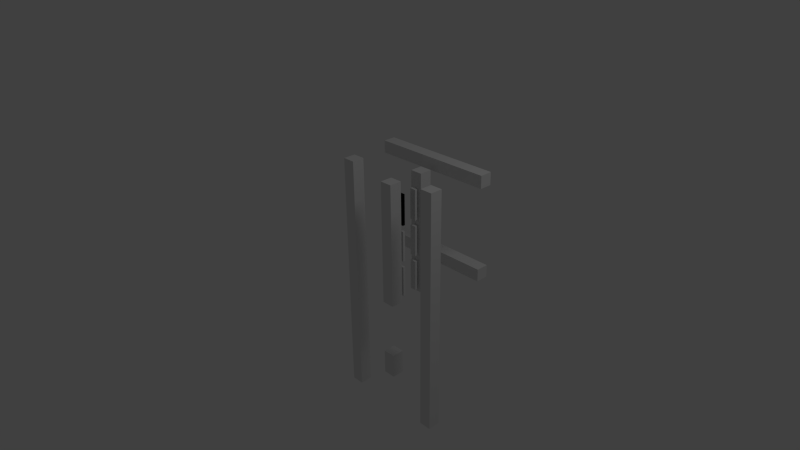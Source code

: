 # Source: gaussianshockabsorber_front1.blend  (saved by Blender 2.60.0; exported with 4.5.12 LTS)
import bpy
from mathutils import Matrix  # noqa: F401  (used for matrix-valued properties, if any)

bpy.ops.wm.read_factory_settings(use_empty=True)
scene = bpy.context.scene
scene.name = 'Scene'

# ---- collections
col_collection_1 = bpy.data.collections.new('Collection 1'); scene.collection.children.link(col_collection_1)
col_collection_2 = bpy.data.collections.new('Collection 2'); scene.collection.children.link(col_collection_2)

# ---- materials (node trees are filled in below, after node groups)
mat_material = bpy.data.materials.new('Material')
mat_material.alpha_threshold = 0.0
mat_material.use_transparent_shadow = False
mat_material.roughness = 0.5
mat_material.line_color = (0.0, 0.0, 0.0, 1.0)

# ---- material node trees

# ---- world
world_world = bpy.data.worlds.new('World'); scene.world = world_world
world_world.color = (0.05088, 0.05088, 0.05088)
world_world.use_sun_shadow = False
world_world.sun_shadow_jitter_overblur = 0.0
world_world.cycles.sampling_method = 'MANUAL'
world_world.cycles.sample_map_resolution = 256

# ---- cameras
cam_camera = bpy.data.cameras.new('Camera')
cam_camera.clip_end = 100.0
cam_camera.lens = 35.0
cam_camera.ortho_scale = 7.314
cam_camera.dof.focus_distance = 0.0
cam_camera.dof.aperture_fstop = 128.0

# ---- lights
light_lamp = bpy.data.lights.new('Lamp', 'POINT')
light_lamp.transmission_factor = 0.0
light_lamp.cutoff_distance = 30.0
light_lamp.energy = 100.0
light_lamp.shadow_buffer_clip_start = 1.001
light_lamp.shadow_soft_size = 1.0
light_lamp.shadow_maximum_resolution = 0.006
light_lamp.use_absolute_resolution = True
light_lamp.cycles.use_multiple_importance_sampling = False

# ---- meshes
me_cube_014 = bpy.data.meshes.new('Cube.014')
me_cube_014.from_pydata([(0.1, 0.1, -1.0), (0.1, -0.1, -1.0), (-0.1, -0.1, -1.0), (-0.1, 0.1, -1.0), (0.1, 0.1, 1.0), (0.1, -0.1, 1.0), (-0.1, -0.1, 1.0), (-0.1, 0.1, 1.0)], [], [(0, 1, 2, 3), (4, 7, 6, 5), (0, 4, 5, 1), (1, 5, 6, 2), (7, 3, 2, 6), (4, 0, 3, 7)])
me_cube_014.materials.append(mat_material)
me_cube_014.use_remesh_preserve_volume = False
me_cube_014.use_remesh_preserve_attributes = False
me_cube_014.use_mirror_vertex_groups = False
me_cube_014.update()
me_cube_013 = bpy.data.meshes.new('Cube.013')
me_cube_013.from_pydata([], [], [])
me_cube_013.materials.append(mat_material)
me_cube_013.use_remesh_preserve_volume = False
me_cube_013.use_remesh_preserve_attributes = False
me_cube_013.use_mirror_vertex_groups = False
me_cube_013.update()
me_cube_012 = bpy.data.meshes.new('Cube.012')
me_cube_012.from_pydata([(-0.1, 1.1, 1.0), (-0.1, 0.9, 1.0), (0.1, 0.9, 1.0), (0.1, 1.1, 1.0), (-0.1, 1.1, -1.0), (-0.1, 0.9, -1.0), (0.1, 0.9, -1.0), (0.1, 1.1, -1.0)], [], [(4, 0, 3, 7), (0, 4, 5, 1), (6, 2, 1, 5), (7, 3, 2, 6), (3, 0, 1, 2), (7, 6, 5, 4)])
me_cube_012.materials.append(mat_material)
me_cube_012.use_remesh_preserve_volume = False
me_cube_012.use_remesh_preserve_attributes = False
me_cube_012.use_mirror_vertex_groups = False
me_cube_012.update()
me_cube_011 = bpy.data.meshes.new('Cube.011')
me_cube_011.from_pydata([(-0.1, 1.1, 1.0), (-0.1, 0.9, 1.0), (0.1, 0.9, 1.0), (0.1, 1.1, 1.0), (-0.1, 1.1, -1.0), (-0.1, 0.9, -1.0), (0.1, 0.9, -1.0), (0.1, 1.1, -1.0)], [], [(4, 0, 3, 7), (0, 4, 5, 1), (6, 2, 1, 5), (7, 3, 2, 6), (3, 0, 1, 2), (7, 6, 5, 4)])
me_cube_011.materials.append(mat_material)
me_cube_011.use_remesh_preserve_volume = False
me_cube_011.use_remesh_preserve_attributes = False
me_cube_011.use_mirror_vertex_groups = False
me_cube_011.update()
me_cube_010 = bpy.data.meshes.new('Cube.010')
me_cube_010.from_pydata([(-0.1, 1.1, 1.0), (-0.1, 0.9, 1.0), (0.1, 0.9, 1.0), (0.1, 1.1, 1.0), (-0.1, 1.1, -1.0), (-0.1, 0.9, -1.0), (0.1, 0.9, -1.0), (0.1, 1.1, -1.0)], [], [(4, 0, 3, 7), (0, 4, 5, 1), (6, 2, 1, 5), (7, 3, 2, 6), (3, 0, 1, 2), (7, 6, 5, 4)])
me_cube_010.materials.append(mat_material)
me_cube_010.use_remesh_preserve_volume = False
me_cube_010.use_remesh_preserve_attributes = False
me_cube_010.use_mirror_vertex_groups = False
me_cube_010.update()
me_cube_009 = bpy.data.meshes.new('Cube.009')
me_cube_009.from_pydata([(-0.1, 1.1, 1.0), (-0.1, 0.9, 1.0), (0.1, 0.9, 1.0), (0.1, 1.1, 1.0), (-0.1, 1.1, -1.0), (-0.1, 0.9, -1.0), (0.1, 0.9, -1.0), (0.1, 1.1, -1.0)], [], [(4, 0, 3, 7), (0, 4, 5, 1), (6, 2, 1, 5), (7, 3, 2, 6), (3, 0, 1, 2), (7, 6, 5, 4)])
me_cube_009.materials.append(mat_material)
me_cube_009.use_remesh_preserve_volume = False
me_cube_009.use_remesh_preserve_attributes = False
me_cube_009.use_mirror_vertex_groups = False
me_cube_009.update()
me_cube_008 = bpy.data.meshes.new('Cube.008')
me_cube_008.from_pydata([(0.05, 0.77, 0.25), (0.05, 0.73, 0.25), (-0.05, 0.73, 0.25), (-0.05, 0.77, 0.25), (0.05, 0.77, 0.75), (0.05, 0.73, 0.75), (-0.05, 0.73, 0.75), (-0.05, 0.77, 0.75)], [], [(0, 1, 2, 3), (4, 7, 6, 5), (0, 4, 5, 1), (1, 5, 6, 2), (7, 3, 2, 6), (4, 0, 3, 7)])
me_cube_008.materials.append(mat_material)
me_cube_008.use_remesh_preserve_volume = False
me_cube_008.use_remesh_preserve_attributes = False
me_cube_008.use_mirror_vertex_groups = False
me_cube_008.update()
me_cube_007 = bpy.data.meshes.new('Cube.007')
me_cube_007.from_pydata([(-0.05, 0.77, 0.75), (-0.05, 0.73, 0.75), (0.05, 0.73, 0.75), (0.05, 0.77, 0.75), (-0.05, 0.77, 0.25), (-0.05, 0.73, 0.25), (0.05, 0.73, 0.25), (0.05, 0.77, 0.25)], [], [(4, 0, 3, 7), (0, 4, 5, 1), (6, 2, 1, 5), (7, 3, 2, 6), (3, 0, 1, 2), (7, 6, 5, 4)])
me_cube_007.materials.append(mat_material)
me_cube_007.use_remesh_preserve_volume = False
me_cube_007.use_remesh_preserve_attributes = False
me_cube_007.use_mirror_vertex_groups = False
me_cube_007.update()
me_cube_006 = bpy.data.meshes.new('Cube.006')
me_cube_006.from_pydata([(0.05, 0.77, -0.35), (0.05, 0.73, -0.35), (-0.05, 0.73, -0.35), (-0.05, 0.77, -0.35), (0.05, 0.77, 0.15), (0.05, 0.73, 0.15), (-0.05, 0.73, 0.15), (-0.05, 0.77, 0.15)], [], [(0, 1, 2, 3), (4, 7, 6, 5), (0, 4, 5, 1), (1, 5, 6, 2), (2, 6, 7, 3), (4, 0, 3, 7)])
me_cube_006.materials.append(mat_material)
me_cube_006.use_remesh_preserve_volume = False
me_cube_006.use_remesh_preserve_attributes = False
me_cube_006.use_mirror_vertex_groups = False
me_cube_006.update()
me_cube_005 = bpy.data.meshes.new('Cube.005')
me_cube_005.from_pydata([(-0.05, 0.77, -0.45), (-0.05, 0.73, -0.45), (0.05, 0.73, -0.45), (0.05, 0.77, -0.45), (-0.05, 0.77, -0.95), (-0.05, 0.73, -0.95), (0.05, 0.73, -0.95), (0.05, 0.77, -0.95)], [], [(4, 0, 3, 7), (0, 4, 5, 1), (6, 2, 1, 5), (7, 3, 2, 6), (3, 0, 1, 2), (7, 6, 5, 4)])
me_cube_005.materials.append(mat_material)
me_cube_005.use_remesh_preserve_volume = False
me_cube_005.use_remesh_preserve_attributes = False
me_cube_005.use_mirror_vertex_groups = False
me_cube_005.update()
me_cube_004 = bpy.data.meshes.new('Cube.004')
me_cube_004.from_pydata([(-0.1, 0.1, 1.0), (-0.1, -0.1, 1.0), (0.1, -0.1, 1.0), (0.1, 0.1, 1.0), (-0.1, 0.1, -1.0), (-0.1, -0.1, -1.0), (0.1, -0.1, -1.0), (0.1, 0.1, -1.0)], [], [(4, 0, 3, 7), (0, 4, 5, 1), (6, 2, 1, 5), (7, 3, 2, 6), (3, 0, 1, 2), (7, 6, 5, 4)])
me_cube_004.materials.append(mat_material)
me_cube_004.use_remesh_preserve_volume = False
me_cube_004.use_remesh_preserve_attributes = False
me_cube_004.use_mirror_vertex_groups = False
me_cube_004.update()
me_cube_003 = bpy.data.meshes.new('Cube.003')
me_cube_003.from_pydata([(-0.05, 0.77, -0.45), (-0.05, 0.73, -0.45), (0.05, 0.73, -0.45), (0.05, 0.77, -0.45), (-0.05, 0.77, -0.95), (-0.05, 0.73, -0.95), (0.05, 0.73, -0.95), (0.05, 0.77, -0.95)], [], [(4, 0, 3, 7), (0, 4, 5, 1), (6, 2, 1, 5), (7, 3, 2, 6), (3, 0, 1, 2), (7, 6, 5, 4)])
me_cube_003.materials.append(mat_material)
me_cube_003.use_remesh_preserve_volume = False
me_cube_003.use_remesh_preserve_attributes = False
me_cube_003.use_mirror_vertex_groups = False
me_cube_003.update()
me_cube_002 = bpy.data.meshes.new('Cube.002')
me_cube_002.from_pydata([(0.05, 0.77, -0.35), (0.05, 0.73, -0.35), (-0.05, 0.73, -0.35), (-0.05, 0.77, -0.35), (0.05, 0.77, 0.15), (0.05, 0.73, 0.15), (-0.05, 0.73, 0.15), (-0.05, 0.77, 0.15)], [], [(0, 1, 2, 3), (4, 7, 6, 5), (0, 4, 5, 1), (1, 5, 6, 2), (2, 6, 7, 3), (4, 0, 3, 7)])
me_cube_002.materials.append(mat_material)
me_cube_002.use_remesh_preserve_volume = False
me_cube_002.use_remesh_preserve_attributes = False
me_cube_002.use_mirror_vertex_groups = False
me_cube_002.update()
me_cube_001 = bpy.data.meshes.new('Cube.001')
me_cube_001.from_pydata([(-0.05, 0.77, 0.75), (-0.05, 0.73, 0.75), (0.05, 0.73, 0.75), (0.05, 0.77, 0.75), (-0.05, 0.77, 0.25), (-0.05, 0.73, 0.25), (0.05, 0.73, 0.25), (0.05, 0.77, 0.25)], [], [(4, 0, 3, 7), (0, 4, 5, 1), (6, 2, 1, 5), (7, 3, 2, 6), (3, 0, 1, 2), (7, 6, 5, 4)])
me_cube_001.materials.append(mat_material)
me_cube_001.use_remesh_preserve_volume = False
me_cube_001.use_remesh_preserve_attributes = False
me_cube_001.use_mirror_vertex_groups = False
me_cube_001.update()
me_cube = bpy.data.meshes.new('Cube')
me_cube.from_pydata([(-0.1, 1.1, 1.0), (-0.1, 0.9, 1.0), (0.1, 0.9, 1.0), (0.1, 1.1, 1.0), (-0.1, 1.1, -1.0), (-0.1, 0.9, -1.0), (0.1, 0.9, -1.0), (0.1, 1.1, -1.0)], [], [(4, 0, 3, 7), (0, 4, 5, 1), (6, 2, 1, 5), (7, 3, 2, 6), (3, 0, 1, 2), (7, 6, 5, 4)])
me_cube.materials.append(mat_material)
me_cube.use_remesh_preserve_volume = False
me_cube.use_remesh_preserve_attributes = False
me_cube.use_mirror_vertex_groups = False
me_cube.update()

# ---- objects
ob_header_002 = bpy.data.objects.new('header.002', me_cube_014)
ob_header_001 = bpy.data.objects.new('header.001', me_cube_013)
ob_socket_002 = bpy.data.objects.new('socket.002', me_cube_012)
ob_socket_001 = bpy.data.objects.new('socket.001', me_cube_011)
ob_steered_frame_r = bpy.data.objects.new('steered_frame_r', me_cube_010)
ob_steered_frame_l = bpy.data.objects.new('steered_frame_l', me_cube_009)
ob_magnet1_002 = bpy.data.objects.new('magnet1.002', me_cube_008)
ob_magnet1_001 = bpy.data.objects.new('magnet1.001', me_cube_007)
ob_magnet2_001 = bpy.data.objects.new('magnet2.001', me_cube_006)
ob_magnet3_001 = bpy.data.objects.new('magnet3.001', me_cube_005)
ob_header = bpy.data.objects.new('header', me_cube_004)
ob_magnet3 = bpy.data.objects.new('magnet3', me_cube_003)
ob_magnet2 = bpy.data.objects.new('magnet2', me_cube_002)
ob_magnet1 = bpy.data.objects.new('magnet1', me_cube_001)
ob_socket = bpy.data.objects.new('socket', me_cube)
ob_lamp = bpy.data.objects.new('Lamp', light_lamp)
ob_camera = bpy.data.objects.new('Camera', cam_camera)
ob_chargefield = bpy.data.objects.new('chargeField', None)
ob_magneticfield2 = bpy.data.objects.new('magneticField2', None)
ob_magneticfield1 = bpy.data.objects.new('magneticField1', None)

# ---- transforms, parenting, visibility, modifiers, constraints
ob_header_002.location = (0.0, 0.3, -2.105)
ob_header_002.scale = (1.0, 1.0, 0.2)
ob_header_002.lock_rotations_4d = False
ob_header_002.empty_display_type = 'ARROWS'
ob_header_002.lineart.crease_threshold = 0.0
ob_header_001.location = (0.0, 0.3, -2.105)
ob_header_001.scale = (1.0, 1.0, 0.2)
ob_header_001.lock_rotations_4d = False
ob_header_001.empty_display_type = 'ARROWS'
ob_header_001.lineart.crease_threshold = 0.0
ob_socket_002.location = (-0.03842, 0.2312, -0.4742)
ob_socket_002.rotation_euler = (-0.0, 1.571, 0.0)
ob_socket_002.lock_rotations_4d = False
ob_socket_002.empty_display_type = 'ARROWS'
ob_socket_002.lineart.crease_threshold = 0.0
ob_socket_001.location = (-0.03842, 0.2312, 1.026)
ob_socket_001.rotation_euler = (-0.0, 1.571, 0.0)
ob_socket_001.lock_rotations_4d = False
ob_socket_001.empty_display_type = 'ARROWS'
ob_socket_001.lineart.crease_threshold = 0.0
ob_steered_frame_r.location = (-0.8, -0.7, -0.8684)
ob_steered_frame_r.scale = (1.0, 1.0, 2.0)
ob_steered_frame_r.lock_rotations_4d = False
ob_steered_frame_r.empty_display_type = 'ARROWS'
ob_steered_frame_r.lineart.crease_threshold = 0.0
ob_steered_frame_l.location = (0.8, -0.7, -0.8684)
ob_steered_frame_l.scale = (1.0, 1.0, 2.0)
ob_steered_frame_l.lock_rotations_4d = False
ob_steered_frame_l.empty_display_type = 'ARROWS'
ob_steered_frame_l.lineart.crease_threshold = 0.0
ob_magnet1_002.location = (0.0, -0.25, 0.0)
ob_magnet1_002.lock_rotations_4d = False
ob_magnet1_002.empty_display_type = 'ARROWS'
ob_magnet1_002.lineart.crease_threshold = 0.0
ob_magnet1_001.location = (0.0, -0.25, 0.0)
ob_magnet1_001.lock_rotations_4d = False
ob_magnet1_001.empty_display_type = 'ARROWS'
ob_magnet1_001.lineart.crease_threshold = 0.0
ob_magnet2_001.location = (0.0, -0.25, 0.0)
ob_magnet2_001.lock_rotations_4d = False
ob_magnet2_001.empty_display_type = 'ARROWS'
ob_magnet2_001.lineart.crease_threshold = 0.0
ob_magnet3_001.location = (0.0, -0.25, 0.0)
ob_magnet3_001.lock_rotations_4d = False
ob_magnet3_001.empty_display_type = 'ARROWS'
ob_magnet3_001.lineart.crease_threshold = 0.0
ob_header.location = (0.0, 0.3, 0.0)
ob_header.lock_rotations_4d = False
ob_header.empty_display_type = 'ARROWS'
ob_header.lineart.crease_threshold = 0.0
ob_magnet3.location = (0.0, 0.0, 0.0)
ob_magnet3.lock_rotations_4d = False
ob_magnet3.empty_display_type = 'ARROWS'
ob_magnet3.lineart.crease_threshold = 0.0
ob_magnet2.location = (0.0, 0.0, 0.0)
ob_magnet2.lock_rotations_4d = False
ob_magnet2.empty_display_type = 'ARROWS'
ob_magnet2.lineart.crease_threshold = 0.0
ob_magnet1.location = (0.0, 0.0, 0.0)
ob_magnet1.lock_rotations_4d = False
ob_magnet1.empty_display_type = 'ARROWS'
ob_magnet1.lineart.crease_threshold = 0.0
ob_socket.location = (0.0, -0.1, 0.0)
ob_socket.lock_rotations_4d = False
ob_socket.empty_display_type = 'ARROWS'
ob_socket.lineart.crease_threshold = 0.0
ob_lamp.location = (4.076, 1.005, 5.904)
ob_lamp.rotation_euler = (0.6503, 0.05522, 1.866)
ob_lamp.lock_rotations_4d = False
ob_lamp.empty_display_type = 'ARROWS'
ob_lamp.color = (0.0, 0.0, 0.0, 0.0)
ob_lamp.lineart.crease_threshold = 0.0
ob_camera.location = (7.481, -6.508, 5.344)
ob_camera.rotation_euler = (1.109, 0.01082, 0.8149)
ob_camera.lock_rotations_4d = False
ob_camera.empty_display_type = 'ARROWS'
ob_camera.color = (0.0, 0.0, 0.0, 0.0)
ob_camera.display_type = 'WIRE'
ob_camera.lineart.crease_threshold = 0.0
ob_chargefield.location = (5.151e-05, 0.6476, 0.4837)
ob_chargefield.empty_display_type = 'SINGLE_ARROW'
ob_chargefield.empty_display_size = 0.2
ob_chargefield.empty_image_offset = (0.0, 0.0)
ob_chargefield.lineart.crease_threshold = 0.0
ob_magneticfield2.location = (0.0004943, 0.4918, 0.4985)
ob_magneticfield2.empty_display_type = 'CIRCLE'
ob_magneticfield2.empty_display_size = 0.3
ob_magneticfield2.empty_image_offset = (0.0, 0.0)
ob_magneticfield2.lineart.crease_threshold = 0.0
ob_magneticfield1.location = (-0.000718, 0.7509, 0.4969)
ob_magneticfield1.empty_display_type = 'CIRCLE'
ob_magneticfield1.empty_display_size = 0.3
ob_magneticfield1.empty_image_offset = (0.0, 0.0)
ob_magneticfield1.lineart.crease_threshold = 0.0

# ---- collection membership
col_collection_1.objects.link(ob_header_002)
col_collection_1.objects.link(ob_header_001)
col_collection_1.objects.link(ob_socket_002)
col_collection_1.objects.link(ob_socket_001)
col_collection_1.objects.link(ob_steered_frame_r)
col_collection_1.objects.link(ob_steered_frame_l)
col_collection_1.objects.link(ob_magnet1_002)
col_collection_1.objects.link(ob_magnet1_001)
col_collection_1.objects.link(ob_magnet2_001)
col_collection_1.objects.link(ob_magnet3_001)
col_collection_1.objects.link(ob_header)
col_collection_1.objects.link(ob_magnet3)
col_collection_1.objects.link(ob_magnet2)
col_collection_1.objects.link(ob_magnet1)
col_collection_1.objects.link(ob_socket)
col_collection_1.objects.link(ob_lamp)
col_collection_1.objects.link(ob_camera)
col_collection_2.objects.link(ob_chargefield)
col_collection_2.objects.link(ob_magneticfield2)
col_collection_2.objects.link(ob_magneticfield1)

# ---- scene / render settings (as saved in the file)
scene.camera = ob_camera
scene.frame_start = 1; scene.frame_end = 250; scene.frame_set(101)
scene.render.engine = 'BLENDER_EEVEE_NEXT'
scene.render.image_settings.color_mode = 'RGB'
scene.render.image_settings.compression = 90
scene.render.resolution_percentage = 50
scene.render.dither_intensity = 0.0
scene.render.bake_margin = 2
scene.render.bake_bias = 0.0
scene.cycles.use_denoising = False
scene.cycles.samples = 10
scene.cycles.sampling_pattern = 'TABULATED_SOBOL'
scene.cycles.light_sampling_threshold = 0.0
scene.cycles.use_adaptive_sampling = False
scene.cycles.use_light_tree = False
scene.cycles.blur_glossy = 0.0
scene.cycles.volume_bounces = 1
scene.cycles.pixel_filter_type = 'GAUSSIAN'
scene.cycles.sample_clamp_indirect = 0.0
scene.view_settings.view_transform = 'Standard'
bpy.context.view_layer.update()
